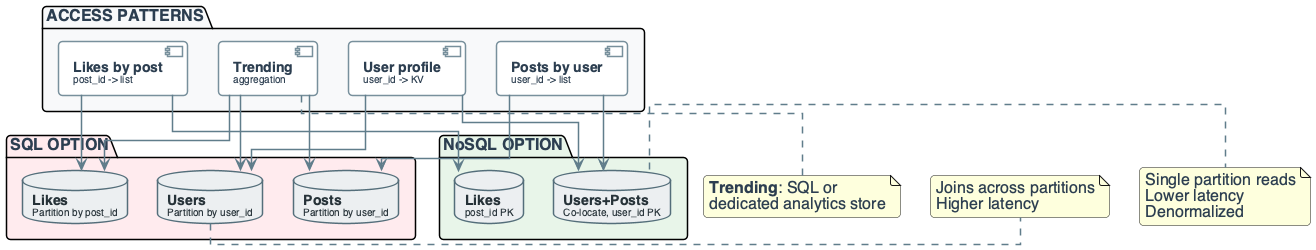

The diagram above was rendered by PlantUML. Its source (embedded in the PNG):
@startuml
'=================================================
' CANONICAL DIAGRAM TEMPLATE - DATA ENGINEERING
'=================================================

top to bottom direction
skinparam linetype ortho
skinparam shadowing false
skinparam roundcorner 8
skinparam handwritten false
skinparam nodesep 30
skinparam ranksep 40

'-------------------------
' FONT & GLOBAL STYLE
'-------------------------
skinparam defaultFontName "Segoe UI, Helvetica, sans-serif"
skinparam defaultFontSize 16
skinparam defaultFontColor #2C3E50

'-------------------------
' GENERIC BOX STYLE
'-------------------------
skinparam rectangle {
    BackgroundColor #F8F9FA
    BorderColor #90A4AE
    BorderThickness 2
    FontColor #263238
    FontSize 14
    FontStyle bold
    Padding 20
}

skinparam component {
    BackgroundColor #FFFFFF
    BorderColor #78909C
    BorderThickness 1.5
    FontSize 14
    Padding 12
}

skinparam database {
    BackgroundColor #ECEFF1
    BorderColor #546E7A
    BorderThickness 1.5
    FontSize 14
    FontColor #263238
}

skinparam arrow {
    Color #607D8B
    Thickness 1.5
    FontSize 11
    FontColor #546E7A
}

'-------------------------
' SEMANTIC STEREOTYPES
'-------------------------
skinparam component<<UI>> {
    BorderColor #8E24AA
    BackgroundColor #F3E5F5
    FontColor #4A148C
}

skinparam component<<Agent>> {
    BorderColor #0288D1
    BackgroundColor #E1F5FE
    FontColor #01579B
}

skinparam component<<Tool>> {
    BorderColor #2E7D32
    BackgroundColor #E8F5E9
    FontColor #1B5E20
}

skinparam component<<Config>> {
    BorderColor #F57C00
    BackgroundColor #FFF3E0
    FontColor #E65100
}

skinparam component<<Bad>> {
    BorderColor #C62828
    BackgroundColor #FFEBEE
    FontColor #B71C1C
}

skinparam component<<V1>> {
    BorderColor #F57C00
    BackgroundColor #FFF3E0
    FontColor #E65100
}

skinparam component<<V2>> {
    BorderColor #2E7D32
    BackgroundColor #E8F5E9
    FontColor #1B5E20
}

skinparam component<<up>> {
    BackgroundColor #E8F5E9
    BorderColor #2E7D32
}

skinparam component<<down>> {
    BackgroundColor #FFEBEE
    BorderColor #C62828
}

skinparam database<<up>> {
    BackgroundColor #E8F5E9
    BorderColor #2E7D32
}

skinparam database<<down>> {
    BackgroundColor #FFEBEE
    BorderColor #C62828
}

skinparam component<<success>> {
    BackgroundColor #E8F5E9
    BorderColor #2E7D32
}

skinparam component<<failure>> {
    BackgroundColor #FFEBEE
    BorderColor #C62828
}

'=================================================

' PRACTICE: SOCIAL MEDIA ARCHITECTURE OPTIONS
package "ACCESS PATTERNS" #F8F9FA {
    component "**User profile**\n<size:10>user_id -> KV</size>" as AP1
    component "**Posts by user**\n<size:10>user_id -> list</size>" as AP2
    component "**Likes by post**\n<size:10>post_id -> list</size>" as AP3
    component "**Trending**\n<size:10>aggregation</size>" as AP4
}

package "SQL OPTION" #FFEBEE {
    database "**Users**\n<size:10>Partition by user_id</size>" as USQL
    database "**Posts**\n<size:10>Partition by user_id</size>" as PSQL
    database "**Likes**\n<size:10>Partition by post_id</size>" as LSQL
}

package "NoSQL OPTION" #E8F5E9 {
    database "**Users+Posts**\n<size:10>Co-locate, user_id PK</size>" as UNOSQL
    database "**Likes**\n<size:10>post_id PK</size>" as LNOSQL
}

AP1 --> USQL
AP1 --> UNOSQL
AP2 --> PSQL
AP2 --> UNOSQL
AP3 --> LSQL
AP3 --> LNOSQL
AP4 --> USQL
AP4 --> PSQL
AP4 --> LSQL

note right of USQL
  Joins across partitions
  Higher latency
end note

note right of UNOSQL
  Single partition reads
  Lower latency
  Denormalized
end note

note bottom of AP4
  **Trending**: SQL or
  dedicated analytics store
end note

@enduml